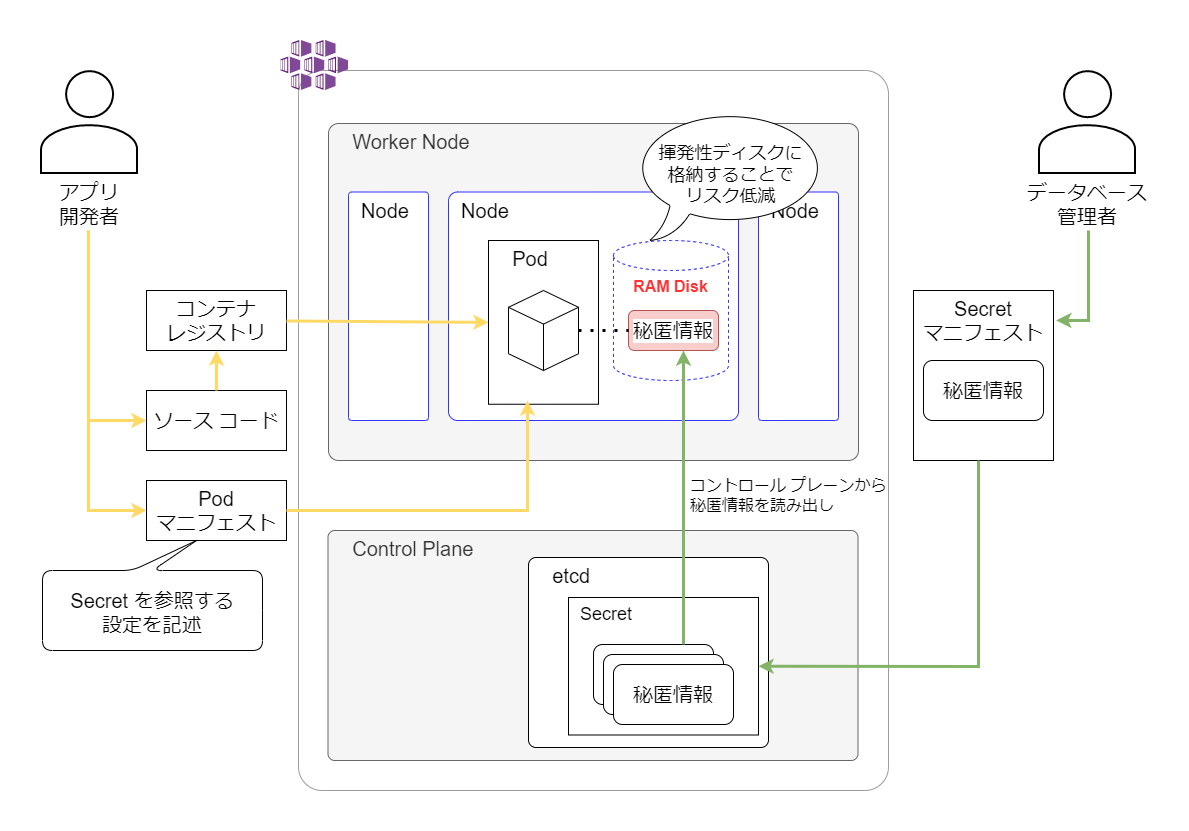

The diagram above was exported from draw.io. Its source (the exported page's mxGraphModel, read from the mxfile embedded in the PNG):
<mxGraphModel dx="2062" dy="1065" grid="1" gridSize="10" guides="1" tooltips="1" connect="1" arrows="1" fold="1" page="1" pageScale="1" pageWidth="1169" pageHeight="827" math="0" shadow="0">
  <root>
    <mxCell id="0" />
    <mxCell id="1" parent="0" />
    <mxCell id="LMxbYJeSqXsi0hY3_KyS-38" value="" style="rounded=1;whiteSpace=wrap;html=1;fontSize=16;strokeColor=#9C9C9C;arcSize=4;fontColor=#000000;" parent="1" vertex="1">
      <mxGeometry x="290" y="80" width="590" height="720" as="geometry" />
    </mxCell>
    <mxCell id="6" value="&amp;nbsp; &amp;nbsp; Worker Node" style="rounded=1;whiteSpace=wrap;html=1;verticalAlign=top;align=left;fontSize=20;arcSize=3;fillColor=#f5f5f5;fontColor=#333333;strokeColor=#666666;" parent="1" vertex="1">
      <mxGeometry x="320" y="133" width="530" height="337" as="geometry" />
    </mxCell>
    <mxCell id="LMxbYJeSqXsi0hY3_KyS-32" value="&amp;nbsp; Node" style="rounded=1;whiteSpace=wrap;html=1;align=left;verticalAlign=top;fontSize=20;arcSize=4;strokeColor=#3333FF;" parent="1" vertex="1">
      <mxGeometry x="440" y="201.5" width="290" height="228.5" as="geometry" />
    </mxCell>
    <mxCell id="LMxbYJeSqXsi0hY3_KyS-30" value="&amp;nbsp; &amp;nbsp; Control Plane" style="rounded=1;whiteSpace=wrap;html=1;verticalAlign=top;align=left;fontSize=20;arcSize=3;fillColor=#f5f5f5;fontColor=#333333;strokeColor=#666666;" parent="1" vertex="1">
      <mxGeometry x="319.5" y="540" width="530" height="230" as="geometry" />
    </mxCell>
    <mxCell id="LMxbYJeSqXsi0hY3_KyS-31" value="&amp;nbsp; &amp;nbsp; etcd" style="rounded=1;whiteSpace=wrap;html=1;align=left;verticalAlign=top;fontSize=20;arcSize=4;strokeColor=#000000;" parent="1" vertex="1">
      <mxGeometry x="520" y="567" width="240" height="190" as="geometry" />
    </mxCell>
    <mxCell id="27" value="" style="shape=callout;whiteSpace=wrap;html=1;perimeter=calloutPerimeter;labelBackgroundColor=#FFFFFF;fontSize=20;fontColor=#000000;position2=0.3;base=20;size=30;position=0.5;rotation=-180;rounded=1;" parent="1" vertex="1">
      <mxGeometry x="34" y="550" width="220" height="110" as="geometry" />
    </mxCell>
    <mxCell id="7" value="&amp;nbsp; &amp;nbsp; Pod" style="rounded=0;whiteSpace=wrap;html=1;align=left;verticalAlign=top;fontSize=20;" parent="1" vertex="1">
      <mxGeometry x="480" y="250" width="110" height="163.75" as="geometry" />
    </mxCell>
    <mxCell id="3" value="アプリ&#10;開発者" style="shape=image;verticalLabelPosition=bottom;labelBackgroundColor=#FFFFFF;verticalAlign=top;aspect=fixed;imageAspect=0;image=data:image/png,(base64 omitted: 2544 chars);fontColor=#000000;fontSize=20;" parent="1" vertex="1">
      <mxGeometry x="32" y="80" width="98" height="104" as="geometry" />
    </mxCell>
    <mxCell id="4" value="" style="html=1;whiteSpace=wrap;shape=isoCube2;backgroundOutline=1;isoAngle=15;" parent="1" vertex="1">
      <mxGeometry x="500" y="300" width="70" height="80" as="geometry" />
    </mxCell>
    <mxCell id="8" value="データベース&#10;管理者" style="shape=image;verticalLabelPosition=bottom;labelBackgroundColor=#ffffff;verticalAlign=top;aspect=fixed;imageAspect=0;image=data:image/png,(base64 omitted: 2544 chars);fontSize=20;fontColor=#000000;" parent="1" vertex="1">
      <mxGeometry x="1030" y="80" width="98" height="104" as="geometry" />
    </mxCell>
    <mxCell id="9" value="&amp;nbsp; Secret" style="rounded=0;whiteSpace=wrap;html=1;align=left;verticalAlign=top;fontSize=18;" parent="1" vertex="1">
      <mxGeometry x="560" y="607" width="190" height="137.5" as="geometry" />
    </mxCell>
    <mxCell id="10" value="ソース コード" style="rounded=0;whiteSpace=wrap;html=1;labelBackgroundColor=#FFFFFF;fontSize=20;fontColor=#000000;" parent="1" vertex="1">
      <mxGeometry x="138" y="400" width="140" height="60" as="geometry" />
    </mxCell>
    <mxCell id="11" value="Pod&lt;br&gt;マニフェスト" style="rounded=0;whiteSpace=wrap;html=1;labelBackgroundColor=#FFFFFF;fontSize=20;fontColor=#000000;" parent="1" vertex="1">
      <mxGeometry x="138" y="490" width="140" height="60" as="geometry" />
    </mxCell>
    <mxCell id="12" value="コンテナ&lt;br&gt;レジストリ" style="rounded=0;whiteSpace=wrap;html=1;labelBackgroundColor=#FFFFFF;fontSize=20;fontColor=#000000;" parent="1" vertex="1">
      <mxGeometry x="138" y="300" width="140" height="60" as="geometry" />
    </mxCell>
    <mxCell id="13" value="" style="endArrow=classic;html=1;fontSize=20;fontColor=#000000;entryX=0;entryY=0.5;entryDx=0;entryDy=0;rounded=0;strokeColor=#FFD966;strokeWidth=3;" parent="1" target="10" edge="1">
      <mxGeometry width="50" height="50" relative="1" as="geometry">
        <mxPoint x="80" y="240" as="sourcePoint" />
        <mxPoint x="840" y="420" as="targetPoint" />
        <Array as="points">
          <mxPoint x="80" y="430" />
        </Array>
      </mxGeometry>
    </mxCell>
    <mxCell id="14" value="" style="endArrow=classic;html=1;fontSize=20;fontColor=#000000;entryX=0;entryY=0.5;entryDx=0;entryDy=0;rounded=0;strokeColor=#FFD966;strokeWidth=3;" parent="1" target="11" edge="1">
      <mxGeometry width="50" height="50" relative="1" as="geometry">
        <mxPoint x="80" y="240" as="sourcePoint" />
        <mxPoint x="148" y="440" as="targetPoint" />
        <Array as="points">
          <mxPoint x="80" y="520" />
        </Array>
      </mxGeometry>
    </mxCell>
    <mxCell id="15" value="" style="endArrow=classic;html=1;rounded=0;fontSize=20;fontColor=#000000;exitX=0.5;exitY=0;exitDx=0;exitDy=0;entryX=0.5;entryY=1;entryDx=0;entryDy=0;strokeWidth=3;strokeColor=#FFD966;" parent="1" source="10" target="12" edge="1">
      <mxGeometry width="50" height="50" relative="1" as="geometry">
        <mxPoint x="790" y="470" as="sourcePoint" />
        <mxPoint x="840" y="420" as="targetPoint" />
      </mxGeometry>
    </mxCell>
    <mxCell id="17" value="" style="endArrow=classic;html=1;fontSize=20;fontColor=#000000;rounded=0;exitX=1;exitY=0.5;exitDx=0;exitDy=0;strokeColor=#FFD966;strokeWidth=3;" parent="1" source="11" edge="1">
      <mxGeometry width="50" height="50" relative="1" as="geometry">
        <mxPoint x="500" y="480" as="sourcePoint" />
        <mxPoint x="519" y="410" as="targetPoint" />
        <Array as="points">
          <mxPoint x="519" y="520" />
        </Array>
      </mxGeometry>
    </mxCell>
    <mxCell id="18" value="" style="endArrow=classic;html=1;fontSize=20;fontColor=#000000;rounded=0;entryX=1.019;entryY=0.176;entryDx=0;entryDy=0;entryPerimeter=0;fillColor=#d5e8d4;strokeColor=#82b366;strokeWidth=3;" parent="1" target="19" edge="1">
      <mxGeometry width="50" height="50" relative="1" as="geometry">
        <mxPoint x="1080" y="240" as="sourcePoint" />
        <mxPoint x="1080" y="330" as="targetPoint" />
        <Array as="points">
          <mxPoint x="1080" y="330" />
        </Array>
      </mxGeometry>
    </mxCell>
    <mxCell id="19" value="Secret&lt;br&gt;マニフェスト" style="rounded=0;whiteSpace=wrap;html=1;labelBackgroundColor=#FFFFFF;fontSize=20;fontColor=#000000;verticalAlign=top;" parent="1" vertex="1">
      <mxGeometry x="905" y="300" width="140" height="170" as="geometry" />
    </mxCell>
    <mxCell id="21" value="" style="endArrow=classic;html=1;rounded=0;fontSize=20;fontColor=#000000;entryX=1;entryY=0.5;entryDx=0;entryDy=0;strokeWidth=3;fillColor=#d5e8d4;strokeColor=#82b366;" parent="1" target="9" edge="1">
      <mxGeometry width="50" height="50" relative="1" as="geometry">
        <mxPoint x="970" y="470" as="sourcePoint" />
        <mxPoint x="1022" y="413.75" as="targetPoint" />
        <Array as="points">
          <mxPoint x="970" y="676" />
        </Array>
      </mxGeometry>
    </mxCell>
    <mxCell id="22" value="機密情報" style="rounded=1;whiteSpace=wrap;html=1;labelBackgroundColor=#FFFFFF;fontSize=20;fontColor=#000000;" parent="1" vertex="1">
      <mxGeometry x="585" y="654" width="120" height="60" as="geometry" />
    </mxCell>
    <mxCell id="23" value="機密情報" style="rounded=1;whiteSpace=wrap;html=1;labelBackgroundColor=#FFFFFF;fontSize=20;fontColor=#000000;" parent="1" vertex="1">
      <mxGeometry x="595" y="664" width="120" height="60" as="geometry" />
    </mxCell>
    <mxCell id="24" value="秘匿情報" style="rounded=1;whiteSpace=wrap;html=1;labelBackgroundColor=#FFFFFF;fontSize=20;fontColor=#000000;" parent="1" vertex="1">
      <mxGeometry x="605" y="674" width="120" height="60" as="geometry" />
    </mxCell>
    <mxCell id="29" value="Secret を参照する&lt;br&gt;設定を記述" style="text;html=1;strokeColor=none;fillColor=none;align=center;verticalAlign=middle;whiteSpace=wrap;rounded=0;labelBackgroundColor=#FFFFFF;fontSize=20;fontColor=#000000;" parent="1" vertex="1">
      <mxGeometry x="39" y="607" width="210" height="30" as="geometry" />
    </mxCell>
    <mxCell id="EQ2MfsulUUDtsLZ5gZVP-30" value="秘匿情報" style="rounded=1;whiteSpace=wrap;html=1;labelBackgroundColor=#FFFFFF;fontSize=20;fontColor=#000000;" parent="1" vertex="1">
      <mxGeometry x="915" y="370" width="120" height="60" as="geometry" />
    </mxCell>
    <mxCell id="LMxbYJeSqXsi0hY3_KyS-33" value="&amp;nbsp; Node" style="rounded=1;whiteSpace=wrap;html=1;align=left;verticalAlign=top;fontSize=20;arcSize=4;strokeColor=#3333FF;" parent="1" vertex="1">
      <mxGeometry x="340" y="201.5" width="80" height="228.5" as="geometry" />
    </mxCell>
    <mxCell id="LMxbYJeSqXsi0hY3_KyS-34" value="&amp;nbsp; Node" style="rounded=1;whiteSpace=wrap;html=1;align=left;verticalAlign=top;fontSize=20;arcSize=4;strokeColor=#3333FF;" parent="1" vertex="1">
      <mxGeometry x="750" y="201.5" width="80" height="228.5" as="geometry" />
    </mxCell>
    <mxCell id="LMxbYJeSqXsi0hY3_KyS-37" value="&lt;b&gt;&lt;font color=&quot;#ff3333&quot;&gt;RAM Disk&lt;/font&gt;&lt;/b&gt;" style="shape=cylinder3;whiteSpace=wrap;html=1;boundedLbl=1;backgroundOutline=1;size=15;rounded=1;strokeColor=#3333FF;verticalAlign=top;fontSize=16;dashed=1;" parent="1" vertex="1">
      <mxGeometry x="605" y="250" width="115" height="140" as="geometry" />
    </mxCell>
    <mxCell id="LMxbYJeSqXsi0hY3_KyS-35" value="秘匿情報" style="rounded=1;whiteSpace=wrap;html=1;labelBackgroundColor=#FFFFFF;fontSize=20;fillColor=#f8cecc;strokeColor=#b85450;" parent="1" vertex="1">
      <mxGeometry x="620" y="320" width="90" height="40" as="geometry" />
    </mxCell>
    <mxCell id="LMxbYJeSqXsi0hY3_KyS-39" value="" style="sketch=0;aspect=fixed;html=1;points=[];align=center;image;fontSize=12;image=img/lib/mscae/Kubernetes_Services.svg;rounded=1;fontColor=#000000;strokeColor=#9C9C9C;" parent="1" vertex="1">
      <mxGeometry x="272.43" y="50" width="67.57" height="50" as="geometry" />
    </mxCell>
    <mxCell id="LMxbYJeSqXsi0hY3_KyS-40" value="" style="endArrow=classic;html=1;rounded=0;fontSize=16;fontColor=#000000;exitX=0.75;exitY=0;exitDx=0;exitDy=0;strokeWidth=3;fillColor=#d5e8d4;strokeColor=#82b366;" parent="1" source="22" edge="1">
      <mxGeometry width="50" height="50" relative="1" as="geometry">
        <mxPoint x="540" y="510" as="sourcePoint" />
        <mxPoint x="675" y="360" as="targetPoint" />
      </mxGeometry>
    </mxCell>
    <mxCell id="LMxbYJeSqXsi0hY3_KyS-41" value="" style="endArrow=none;dashed=1;html=1;dashPattern=1 3;strokeWidth=3;rounded=0;fontSize=16;fontColor=#000000;exitX=1;exitY=0.5;exitDx=0;exitDy=0;exitPerimeter=0;entryX=0;entryY=0.5;entryDx=0;entryDy=0;" parent="1" source="4" target="LMxbYJeSqXsi0hY3_KyS-35" edge="1">
      <mxGeometry width="50" height="50" relative="1" as="geometry">
        <mxPoint x="540" y="510" as="sourcePoint" />
        <mxPoint x="590" y="460" as="targetPoint" />
      </mxGeometry>
    </mxCell>
    <mxCell id="LMxbYJeSqXsi0hY3_KyS-42" value="コントロール プレーンから&lt;br&gt;秘匿情報を読み出し" style="text;html=1;strokeColor=none;fillColor=none;align=left;verticalAlign=middle;whiteSpace=wrap;rounded=0;fontSize=16;fontColor=#000000;" parent="1" vertex="1">
      <mxGeometry x="680" y="490" width="200" height="30" as="geometry" />
    </mxCell>
    <mxCell id="16" value="" style="endArrow=classic;html=1;rounded=0;fontSize=20;fontColor=#000000;entryX=0;entryY=0.5;entryDx=0;entryDy=0;strokeColor=#FFD966;strokeWidth=3;" parent="1" source="12" target="7" edge="1">
      <mxGeometry width="50" height="50" relative="1" as="geometry">
        <mxPoint x="278" y="329.5" as="sourcePoint" />
        <mxPoint x="410" y="330" as="targetPoint" />
      </mxGeometry>
    </mxCell>
    <mxCell id="3UcUsSbbiQh9ZOuGO2WJ-29" value="&lt;font color=&quot;#000000&quot;&gt;揮発性ディスクに&lt;br&gt;格納することで&lt;br&gt;リスク低減&lt;/font&gt;" style="whiteSpace=wrap;html=1;shape=mxgraph.basic.oval_callout;rounded=1;fontSize=18;fontColor=#FF3333;strokeColor=#000000;" vertex="1" parent="1">
      <mxGeometry x="625" y="120" width="195" height="130" as="geometry" />
    </mxCell>
  </root>
</mxGraphModel>